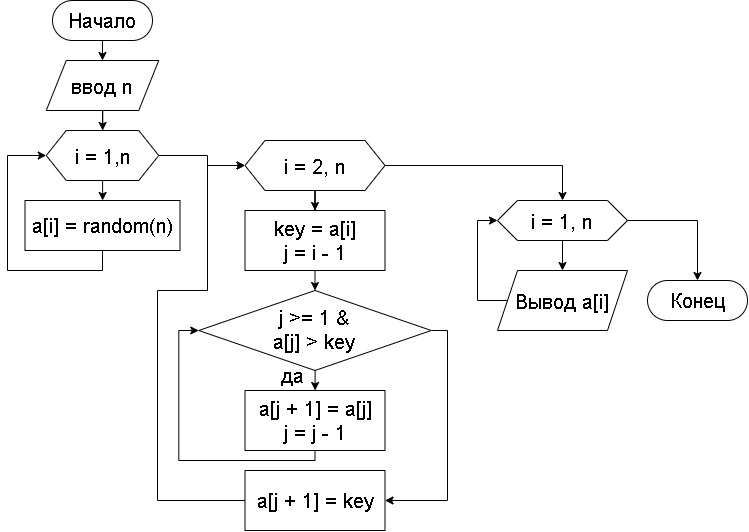

The diagram above was exported from draw.io. Its source (the exported page's mxGraphModel, read from the mxfile embedded in the PNG):
<mxGraphModel dx="2071" dy="822" grid="1" gridSize="10" guides="1" tooltips="1" connect="1" arrows="1" fold="1" page="1" pageScale="1" pageWidth="850" pageHeight="1100" math="0" shadow="0">
  <root>
    <mxCell id="0" />
    <mxCell id="1" parent="0" />
    <mxCell id="c1scF_y6VeXR3txFve8c-2" edge="1" parent="1" source="c1scF_y6VeXR3txFve8c-1" style="edgeStyle=orthogonalEdgeStyle;rounded=0;orthogonalLoop=1;jettySize=auto;html=1;defaultLabelBackgroundColor=page;labelPadding=0 4;" target="c1scF_y6VeXR3txFve8c-3">
      <mxGeometry relative="1" as="geometry">
        <mxPoint x="115" y="90" as="targetPoint" />
      </mxGeometry>
    </mxCell>
    <mxCell id="c1scF_y6VeXR3txFve8c-1" parent="1" style="rounded=1;whiteSpace=wrap;html=1;roundedPerimeter=1;arcSize=50;fontSize=20;" value="Начало" vertex="1">
      <mxGeometry height="40" width="100" x="65" y="30" as="geometry" />
    </mxCell>
    <mxCell id="c1scF_y6VeXR3txFve8c-4" edge="1" parent="1" source="c1scF_y6VeXR3txFve8c-3" style="edgeStyle=orthogonalEdgeStyle;rounded=0;orthogonalLoop=1;jettySize=auto;html=1;defaultLabelBackgroundColor=page;labelPadding=0 4;" target="c1scF_y6VeXR3txFve8c-5">
      <mxGeometry relative="1" as="geometry">
        <mxPoint x="115" y="140" as="targetPoint" />
      </mxGeometry>
    </mxCell>
    <mxCell id="c1scF_y6VeXR3txFve8c-3" parent="1" style="shape=parallelogram;perimeter=parallelogramPerimeter;whiteSpace=wrap;html=1;shapeInside=1;fixedSize=1;fontSize=20;" value="ввод n" vertex="1">
      <mxGeometry height="50" width="112.5" x="58.75" y="90" as="geometry" />
    </mxCell>
    <mxCell id="c1scF_y6VeXR3txFve8c-6" edge="1" parent="1" source="c1scF_y6VeXR3txFve8c-5" style="edgeStyle=orthogonalEdgeStyle;rounded=0;orthogonalLoop=1;jettySize=auto;html=1;defaultLabelBackgroundColor=page;labelPadding=0 4;" target="c1scF_y6VeXR3txFve8c-7">
      <mxGeometry relative="1" as="geometry">
        <mxPoint x="115" y="230" as="targetPoint" />
      </mxGeometry>
    </mxCell>
    <mxCell id="c1scF_y6VeXR3txFve8c-15" edge="1" parent="1" source="c1scF_y6VeXR3txFve8c-5" style="edgeStyle=orthogonalEdgeStyle;rounded=0;orthogonalLoop=1;jettySize=auto;html=1;exitX=1;exitY=0.5;exitDx=0;exitDy=0;entryX=0;entryY=0.5;entryDx=0;entryDy=0;defaultLabelBackgroundColor=page;labelPadding=0 4;" target="c1scF_y6VeXR3txFve8c-11">
      <mxGeometry relative="1" as="geometry">
        <Array as="points">
          <mxPoint x="220" y="185" />
          <mxPoint x="220" y="195" />
        </Array>
      </mxGeometry>
    </mxCell>
    <mxCell id="c1scF_y6VeXR3txFve8c-5" parent="1" style="shape=hexagon;perimeter=hexagonPerimeter2;whiteSpace=wrap;html=1;shapeInside=1;fixedSize=1;fontSize=20;" value="i = 1,n" vertex="1">
      <mxGeometry height="50" width="112.5" x="58.75" y="160" as="geometry" />
    </mxCell>
    <mxCell id="c1scF_y6VeXR3txFve8c-9" edge="1" parent="1" source="c1scF_y6VeXR3txFve8c-7" style="edgeStyle=orthogonalEdgeStyle;rounded=0;orthogonalLoop=1;jettySize=auto;html=1;defaultLabelBackgroundColor=page;labelPadding=0 4;entryX=0;entryY=0.5;entryDx=0;entryDy=0;" target="c1scF_y6VeXR3txFve8c-5">
      <mxGeometry relative="1" x="-0.2683" as="geometry">
        <Array as="points">
          <mxPoint x="115" y="300" />
          <mxPoint x="20" y="300" />
          <mxPoint x="20" y="185" />
        </Array>
        <mxPoint x="10" y="180" as="targetPoint" />
      </mxGeometry>
    </mxCell>
    <mxCell id="c1scF_y6VeXR3txFve8c-7" parent="1" style="rounded=0;whiteSpace=wrap;html=1;fontSize=20;" value="a[i] = random(n)" vertex="1">
      <mxGeometry height="50" width="155" x="37.5" y="230" as="geometry" />
    </mxCell>
    <mxCell id="c1scF_y6VeXR3txFve8c-21" edge="1" parent="1" source="c1scF_y6VeXR3txFve8c-11" style="edgeStyle=orthogonalEdgeStyle;rounded=0;orthogonalLoop=1;jettySize=auto;html=1;defaultLabelBackgroundColor=page;labelPadding=0 4;" target="c1scF_y6VeXR3txFve8c-22">
      <mxGeometry relative="1" as="geometry">
        <mxPoint x="520" y="230" as="targetPoint" />
      </mxGeometry>
    </mxCell>
    <mxCell id="c1scF_y6VeXR3txFve8c-38" edge="1" parent="1" source="c1scF_y6VeXR3txFve8c-11" style="edgeStyle=orthogonalEdgeStyle;rounded=0;orthogonalLoop=1;jettySize=auto;html=1;entryX=0.5;entryY=0;entryDx=0;entryDy=0;defaultLabelBackgroundColor=page;labelPadding=0 4;" target="c1scF_y6VeXR3txFve8c-35">
      <mxGeometry relative="1" as="geometry" />
    </mxCell>
    <mxCell id="c1scF_y6VeXR3txFve8c-11" parent="1" style="shape=hexagon;perimeter=hexagonPerimeter2;whiteSpace=wrap;html=1;shapeInside=1;fixedSize=1;fontSize=20;" value="i = 2, n" vertex="1">
      <mxGeometry height="50" width="140" x="257.5" y="170" as="geometry" />
    </mxCell>
    <mxCell id="c1scF_y6VeXR3txFve8c-18" edge="1" parent="1" source="c1scF_y6VeXR3txFve8c-35" style="edgeStyle=orthogonalEdgeStyle;rounded=0;orthogonalLoop=1;jettySize=auto;html=1;defaultLabelBackgroundColor=page;labelPadding=0 4;exitX=0.5;exitY=1;exitDx=0;exitDy=0;" target="c1scF_y6VeXR3txFve8c-32">
      <mxGeometry relative="1" x="0.7455" as="geometry">
        <mxPoint x="327.5" y="360" as="sourcePoint" />
        <mxPoint x="327.5" y="390" as="targetPoint" />
      </mxGeometry>
    </mxCell>
    <mxCell id="c1scF_y6VeXR3txFve8c-23" edge="1" parent="1" source="c1scF_y6VeXR3txFve8c-22" style="edgeStyle=orthogonalEdgeStyle;rounded=0;orthogonalLoop=1;jettySize=auto;html=1;defaultLabelBackgroundColor=page;labelPadding=0 4;" target="c1scF_y6VeXR3txFve8c-24">
      <mxGeometry relative="1" as="geometry">
        <mxPoint x="580" y="300" as="targetPoint" />
      </mxGeometry>
    </mxCell>
    <mxCell id="c1scF_y6VeXR3txFve8c-26" edge="1" parent="1" source="c1scF_y6VeXR3txFve8c-22" style="edgeStyle=orthogonalEdgeStyle;rounded=0;orthogonalLoop=1;jettySize=auto;html=1;defaultLabelBackgroundColor=page;labelPadding=0 4;" target="c1scF_y6VeXR3txFve8c-27">
      <mxGeometry relative="1" as="geometry">
        <mxPoint x="720" y="280" as="targetPoint" />
      </mxGeometry>
    </mxCell>
    <mxCell id="c1scF_y6VeXR3txFve8c-22" parent="1" style="shape=hexagon;perimeter=hexagonPerimeter2;whiteSpace=wrap;html=1;shapeInside=1;fixedSize=1;fontSize=20;" value="i = 1, n" vertex="1">
      <mxGeometry height="40" width="130" x="510" y="230" as="geometry" />
    </mxCell>
    <mxCell id="c1scF_y6VeXR3txFve8c-25" edge="1" parent="1" source="c1scF_y6VeXR3txFve8c-24" style="edgeStyle=orthogonalEdgeStyle;rounded=0;orthogonalLoop=1;jettySize=auto;html=1;entryX=0;entryY=0.5;entryDx=0;entryDy=0;defaultLabelBackgroundColor=page;labelPadding=0 4;" target="c1scF_y6VeXR3txFve8c-22">
      <mxGeometry relative="1" as="geometry">
        <Array as="points">
          <mxPoint x="490" y="330" />
          <mxPoint x="490" y="250" />
        </Array>
      </mxGeometry>
    </mxCell>
    <mxCell id="c1scF_y6VeXR3txFve8c-24" parent="1" style="shape=parallelogram;perimeter=parallelogramPerimeter;whiteSpace=wrap;html=1;shapeInside=1;fixedSize=1;fontSize=20;" value="Вывод a[i]" vertex="1">
      <mxGeometry height="60" width="130" x="510" y="300" as="geometry" />
    </mxCell>
    <mxCell id="c1scF_y6VeXR3txFve8c-27" parent="1" style="rounded=1;whiteSpace=wrap;html=1;roundedPerimeter=1;arcSize=50;fontSize=20;" value="Конец" vertex="1">
      <mxGeometry height="40" width="100" x="660" y="310" as="geometry" />
    </mxCell>
    <mxCell id="c1scF_y6VeXR3txFve8c-39" edge="1" parent="1" source="c1scF_y6VeXR3txFve8c-32" style="edgeStyle=orthogonalEdgeStyle;rounded=0;orthogonalLoop=1;jettySize=auto;html=1;defaultLabelBackgroundColor=page;labelPadding=0 4;" target="c1scF_y6VeXR3txFve8c-40">
      <mxGeometry relative="1" as="geometry">
        <mxPoint x="327.5" y="420" as="targetPoint" />
      </mxGeometry>
    </mxCell>
    <mxCell id="c1scF_y6VeXR3txFve8c-45" edge="1" parent="1" source="c1scF_y6VeXR3txFve8c-32" style="edgeStyle=orthogonalEdgeStyle;rounded=0;orthogonalLoop=1;jettySize=auto;html=1;defaultLabelBackgroundColor=page;labelPadding=0 4;entryX=1;entryY=0.5;entryDx=0;entryDy=0;" target="c1scF_y6VeXR3txFve8c-44">
      <mxGeometry relative="1" x="-0.277" as="geometry">
        <Array as="points">
          <mxPoint x="460" y="360" />
          <mxPoint x="460" y="530" />
        </Array>
        <mxPoint x="470" y="530" as="targetPoint" />
      </mxGeometry>
    </mxCell>
    <mxCell id="c1scF_y6VeXR3txFve8c-32" parent="1" style="rhombus;whiteSpace=wrap;html=1;shapeInside=1;fontSize=20;" value="j &amp;gt;= 1 &amp;amp; a[j] &amp;gt; key" vertex="1">
      <mxGeometry height="80" width="232.5" x="211.25" y="320" as="geometry" />
    </mxCell>
    <mxCell id="c1scF_y6VeXR3txFve8c-35" parent="1" style="rounded=0;whiteSpace=wrap;html=1;fontSize=20;" value="key = a[i]&lt;div&gt;j = i - 1&lt;/div&gt;" vertex="1">
      <mxGeometry height="60" width="140" x="257.5" y="240" as="geometry" />
    </mxCell>
    <mxCell id="c1scF_y6VeXR3txFve8c-41" edge="1" parent="1" source="c1scF_y6VeXR3txFve8c-40" style="edgeStyle=orthogonalEdgeStyle;rounded=0;orthogonalLoop=1;jettySize=auto;html=1;entryX=0;entryY=0.5;entryDx=0;entryDy=0;defaultLabelBackgroundColor=page;labelPadding=0 4;" target="c1scF_y6VeXR3txFve8c-32">
      <mxGeometry relative="1" as="geometry">
        <Array as="points">
          <mxPoint x="327.5" y="490" />
          <mxPoint x="191.3" y="490" />
          <mxPoint x="191.3" y="360" />
        </Array>
      </mxGeometry>
    </mxCell>
    <mxCell id="c1scF_y6VeXR3txFve8c-40" parent="1" style="rounded=0;whiteSpace=wrap;html=1;fontSize=20;" value="a[j + 1] = a[j]&lt;div&gt;j = j - 1&lt;/div&gt;" vertex="1">
      <mxGeometry height="60" width="140" x="257.5" y="420" as="geometry" />
    </mxCell>
    <mxCell id="c1scF_y6VeXR3txFve8c-42" parent="1" style="text;html=1;whiteSpace=wrap;strokeColor=none;fillColor=none;align=center;verticalAlign=middle;rounded=0;autosize=1;resizable=0;fontSize=20;" value="да" vertex="1">
      <mxGeometry height="40" width="50" x="280" y="385" as="geometry" />
    </mxCell>
    <mxCell id="c1scF_y6VeXR3txFve8c-46" edge="1" parent="1" source="c1scF_y6VeXR3txFve8c-44" style="edgeStyle=orthogonalEdgeStyle;rounded=0;orthogonalLoop=1;jettySize=auto;html=1;entryX=0;entryY=0.5;entryDx=0;entryDy=0;defaultLabelBackgroundColor=page;labelPadding=0 4;" target="c1scF_y6VeXR3txFve8c-11">
      <mxGeometry relative="1" as="geometry">
        <Array as="points">
          <mxPoint x="170" y="530" />
          <mxPoint x="170" y="320" />
          <mxPoint x="220" y="320" />
          <mxPoint x="220" y="195" />
        </Array>
      </mxGeometry>
    </mxCell>
    <mxCell id="c1scF_y6VeXR3txFve8c-44" parent="1" style="rounded=0;whiteSpace=wrap;html=1;fontSize=20;" value="a[j + 1] = key" vertex="1">
      <mxGeometry height="60" width="140" x="257.5" y="500" as="geometry" />
    </mxCell>
  </root>
</mxGraphModel>